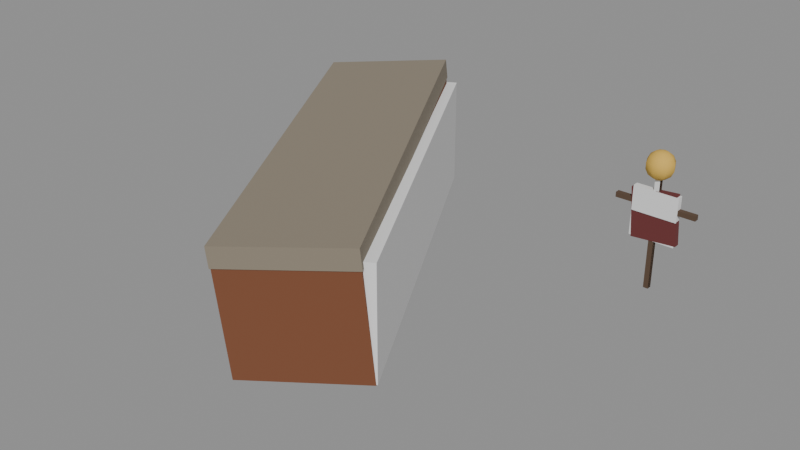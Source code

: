 # Source: mark-old-bus.blend  (saved by Blender 5.3.31; exported with 4.5.12 LTS)
import bpy
from mathutils import Matrix  # noqa: F401  (used for matrix-valued properties, if any)

bpy.ops.wm.read_factory_settings(use_empty=True)
scene = bpy.context.scene
scene.name = 'Scene'

# ---- collections
col_solids = bpy.data.collections.new('solids'); scene.collection.children.link(col_solids)

# ---- materials (node trees are filled in below, after node groups)
mat_7a4a30 = bpy.data.materials.new('#7a4a30')
mat_7a4a30.use_backface_culling = True
mat_7a4a30.diffuse_color = (0.1946, 0.06848, 0.02956, 1.0)
mat_8a8070 = bpy.data.materials.new('#8a8070')
mat_8a8070.use_backface_culling = True
mat_8a8070.diffuse_color = (0.2542, 0.2159, 0.162, 1.0)
mat_16181c = bpy.data.materials.new('#16181c')
mat_16181c.use_backface_culling = True
mat_16181c.diffuse_color = (0.008023, 0.009134, 0.01161, 1.0)
mat_141416 = bpy.data.materials.new('#141416')
mat_141416.use_backface_culling = True
mat_141416.diffuse_color = (0.006995, 0.006995, 0.008023, 1.0)
mat_5a4636 = bpy.data.materials.new('#5a4636')
mat_5a4636.use_backface_culling = True
mat_5a4636.diffuse_color = (0.1022, 0.06125, 0.03689, 1.0)
mat_d8b050 = bpy.data.materials.new('#d8b050')
mat_d8b050.use_backface_culling = True
mat_d8b050.diffuse_color = (0.6867, 0.4342, 0.08022, 1.0)
mat_6a3030 = bpy.data.materials.new('#6a3030')
mat_6a3030.use_backface_culling = True
mat_6a3030.diffuse_color = (0.1441, 0.02956, 0.02956, 1.0)

# ---- material node trees
mat_7a4a30.use_nodes = True; mat_7a4a30.node_tree.nodes.clear()
_N = mat_7a4a30.node_tree.nodes; _L = mat_7a4a30.node_tree.links
n0 = _N.new('ShaderNodeBsdfPrincipled'); n0.name = 'Principled BSDF'; n0.location = (-200, 100)
n0.inputs[0].default_value = (0.1946, 0.06848, 0.02956, 1.0)
n0.inputs[2].default_value = 0.9
n0.inputs[10].default_value = 0.005
n1 = _N.new('ShaderNodeOutputMaterial'); n1.name = 'Material Output'; n1.location = (200, 100)
_L.new(n0.outputs[0], n1.inputs[0])
n1.is_active_output = True
mat_8a8070.use_nodes = True; mat_8a8070.node_tree.nodes.clear()
_N = mat_8a8070.node_tree.nodes; _L = mat_8a8070.node_tree.links
n0 = _N.new('ShaderNodeBsdfPrincipled'); n0.name = 'Principled BSDF'; n0.location = (-200, 100)
n0.inputs[0].default_value = (0.2542, 0.2159, 0.162, 1.0)
n0.inputs[2].default_value = 0.9
n0.inputs[10].default_value = 0.005
n1 = _N.new('ShaderNodeOutputMaterial'); n1.name = 'Material Output'; n1.location = (200, 100)
_L.new(n0.outputs[0], n1.inputs[0])
n1.is_active_output = True
mat_16181c.use_nodes = True; mat_16181c.node_tree.nodes.clear()
_N = mat_16181c.node_tree.nodes; _L = mat_16181c.node_tree.links
n0 = _N.new('ShaderNodeBsdfPrincipled'); n0.name = 'Principled BSDF'; n0.location = (-200, 100)
n0.inputs[0].default_value = (0.008023, 0.009134, 0.01161, 1.0)
n0.inputs[2].default_value = 0.9
n0.inputs[10].default_value = 0.005
n1 = _N.new('ShaderNodeOutputMaterial'); n1.name = 'Material Output'; n1.location = (200, 100)
_L.new(n0.outputs[0], n1.inputs[0])
n1.is_active_output = True
mat_141416.use_nodes = True; mat_141416.node_tree.nodes.clear()
_N = mat_141416.node_tree.nodes; _L = mat_141416.node_tree.links
n0 = _N.new('ShaderNodeBsdfPrincipled'); n0.name = 'Principled BSDF'; n0.location = (-200, 100)
n0.inputs[0].default_value = (0.006995, 0.006995, 0.008023, 1.0)
n0.inputs[2].default_value = 0.9
n0.inputs[10].default_value = 0.005
n1 = _N.new('ShaderNodeOutputMaterial'); n1.name = 'Material Output'; n1.location = (200, 100)
_L.new(n0.outputs[0], n1.inputs[0])
n1.is_active_output = True
mat_5a4636.use_nodes = True; mat_5a4636.node_tree.nodes.clear()
_N = mat_5a4636.node_tree.nodes; _L = mat_5a4636.node_tree.links
n0 = _N.new('ShaderNodeBsdfPrincipled'); n0.name = 'Principled BSDF'; n0.location = (-200, 100)
n0.inputs[0].default_value = (0.1022, 0.06125, 0.03689, 1.0)
n0.inputs[2].default_value = 0.9
n0.inputs[10].default_value = 0.005
n1 = _N.new('ShaderNodeOutputMaterial'); n1.name = 'Material Output'; n1.location = (200, 100)
_L.new(n0.outputs[0], n1.inputs[0])
n1.is_active_output = True
mat_d8b050.use_nodes = True; mat_d8b050.node_tree.nodes.clear()
_N = mat_d8b050.node_tree.nodes; _L = mat_d8b050.node_tree.links
n0 = _N.new('ShaderNodeBsdfPrincipled'); n0.name = 'Principled BSDF'; n0.location = (-200, 100)
n0.inputs[0].default_value = (0.6867, 0.4342, 0.08022, 1.0)
n0.inputs[2].default_value = 0.9
n0.inputs[10].default_value = 0.005
n1 = _N.new('ShaderNodeOutputMaterial'); n1.name = 'Material Output'; n1.location = (200, 100)
_L.new(n0.outputs[0], n1.inputs[0])
n1.is_active_output = True
mat_6a3030.use_nodes = True; mat_6a3030.node_tree.nodes.clear()
_N = mat_6a3030.node_tree.nodes; _L = mat_6a3030.node_tree.links
n0 = _N.new('ShaderNodeBsdfPrincipled'); n0.name = 'Principled BSDF'; n0.location = (-200, 100)
n0.inputs[0].default_value = (0.1441, 0.02956, 0.02956, 1.0)
n0.inputs[2].default_value = 0.9
n0.inputs[10].default_value = 0.005
n1 = _N.new('ShaderNodeOutputMaterial'); n1.name = 'Material Output'; n1.location = (200, 100)
_L.new(n0.outputs[0], n1.inputs[0])
n1.is_active_output = True

# ---- meshes
me_00__7a4a30 = bpy.data.meshes.new('00_#7a4a30')
me_00__7a4a30.from_pydata([(-2.98, 2.925, 0.3113), (0.8535, -4.093, 0.07131), (-3.122, 2.772, 2.501), (0.7115, -4.245, 2.261), (-0.8794, 4.065, 0.5269), (2.954, -2.952, 0.2869), (-1.021, 3.913, 2.717), (2.812, -3.105, 2.477)], [], [(0, 1, 3, 2), (2, 3, 7, 6), (6, 7, 5, 4), (4, 5, 1, 0), (2, 6, 4, 0), (7, 3, 1, 5)])
me_00__7a4a30.materials.append(mat_7a4a30)
me_00__7a4a30.update()
me_01__8a8070_noshadow = bpy.data.meshes.new('01_#8a8070_noshadow')
me_01__8a8070_noshadow.from_pydata([(-3.143, 2.787, 2.401), (0.7101, -4.265, 2.159), (-3.169, 2.76, 2.799), (0.6842, -4.293, 2.558), (-1.007, 3.947, 2.62), (2.846, -3.106, 2.379), (-1.033, 3.919, 3.018), (2.82, -3.134, 2.777)], [], [(0, 1, 3, 2), (2, 3, 7, 6), (6, 7, 5, 4), (4, 5, 1, 0), (2, 6, 4, 0), (7, 3, 1, 5)])
me_01__8a8070_noshadow.materials.append(mat_8a8070)
me_01__8a8070_noshadow.update()
me_02__16181c_noshadow = bpy.data.meshes.new('02_#16181c_noshadow')
me_02__16181c_noshadow.from_pydata([(-2.847, 2.385, 1.538), (0.507, -3.755, 1.328), (-2.893, 2.337, 2.235), (0.4618, -3.804, 2.025), (-0.6942, 3.554, 1.759), (2.66, -2.586, 1.549), (-0.7394, 3.506, 2.456), (2.615, -2.635, 2.246)], [], [(0, 1, 3, 2), (2, 3, 7, 6), (6, 7, 5, 4), (4, 5, 1, 0), (2, 6, 4, 0), (7, 3, 1, 5)])
me_02__16181c_noshadow.materials.append(mat_16181c)
me_02__16181c_noshadow.update()
me_03__141416_r320 = bpy.data.meshes.new('03_#141416_r320')
me_03__141416_r320.from_pydata([(-2.356, 2.18, 0.4003), (-2.619, 2.037, 0.3733), (-2.332, 2.086, 0.661), (-2.595, 1.943, 0.6341), (-2.235, 1.877, 0.817), (-2.497, 1.735, 0.7901), (-2.102, 1.633, 0.8087), (-2.364, 1.491, 0.7817), (-1.983, 1.447, 0.6392), (-2.246, 1.305, 0.6122), (-1.925, 1.39, 0.3733), (-2.188, 1.248, 0.3464), (-1.949, 1.484, 0.1126), (-2.212, 1.341, 0.08562), (-2.046, 1.692, -0.04342), (-2.309, 1.55, -0.07037), (-2.18, 1.936, -0.03508), (-2.442, 1.794, -0.06203), (-2.298, 2.122, 0.1344), (-2.561, 1.98, 0.1075), (0.03977, -2.206, 0.2503), (-0.2228, -2.349, 0.2234), (0.06388, -2.3, 0.5111), (-0.1987, -2.443, 0.4841), (0.1611, -2.509, 0.667), (-0.1014, -2.651, 0.6401), (0.2944, -2.753, 0.6587), (0.03183, -2.895, 0.6318), (0.4128, -2.939, 0.4892), (0.1502, -3.081, 0.4623), (0.4711, -2.996, 0.2233), (0.2085, -3.138, 0.1964), (0.4469, -2.902, -0.03741), (0.1844, -3.045, -0.06436), (0.3497, -2.693, -0.1934), (0.08708, -2.836, -0.2204), (0.2164, -2.45, -0.1851), (-0.04619, -2.592, -0.212), (0.09803, -2.263, -0.01557), (-0.1646, -2.406, -0.04252)], [], [(30, 31, 33, 32), (24, 25, 27, 26), (0, 1, 3, 2), (2, 3, 5, 4), (4, 5, 7, 6), (28, 29, 31, 30), (22, 23, 25, 24), (6, 7, 9, 8), (8, 9, 11, 10), (10, 11, 13, 12), (26, 27, 29, 28), (20, 21, 23, 22), (12, 13, 15, 14), (14, 15, 17, 16), (3, 1, 19, 17, 15, 13, 11, 9, 7, 5), (16, 17, 19, 18), (18, 19, 1, 0), (0, 2, 4, 6, 8, 10, 12, 14, 16, 18), (32, 33, 35, 34), (34, 35, 37, 36), (27, 25, 23, 21, 39, 37, 35, 33, 31, 29), (36, 37, 39, 38), (38, 39, 21, 20), (32, 34, 36, 38, 20, 22, 24, 26, 28, 30)])
me_03__141416_r320.polygons.foreach_set('use_smooth', [1, 1, 1, 1, 1, 1, 1, 1, 1, 1, 1, 1, 1, 1, 0, 1, 1, 0, 1, 1, 0, 1, 1, 0])
_k = set([(0, 2), (0, 18), (1, 3), (1, 19), (2, 4), (3, 5), (4, 6), (5, 7), (6, 8), (7, 9), (8, 10), (9, 11), (10, 12), (11, 13), (12, 14), (13, 15), (14, 16), (15, 17), (16, 18), (17, 19), (20, 22), (20, 38), (21, 23), (21, 39), (22, 24), (23, 25), (24, 26), (25, 27), (26, 28), (27, 29), (28, 30), (29, 31), (30, 32), (31, 33), (32, 34), (33, 35), (34, 36), (35, 37), (36, 38), (37, 39)])
me_03__141416_r320.attributes.new('sharp_edge', 'BOOLEAN', 'EDGE').data.foreach_set('value', [ (min(e.vertices), max(e.vertices)) in _k for e in me_03__141416_r320.edges])
me_03__141416_r320.materials.append(mat_141416)
me_03__141416_r320.update()
me_04__5a4636_r320 = bpy.data.meshes.new('04_#5a4636_r320')
me_04__5a4636_r320.from_pydata([(4.45, 3.05, 0.0), (4.45, 2.95, 0.0), (4.45, 3.05, 2.4), (4.45, 2.95, 2.4), (4.55, 3.05, 0.0), (4.55, 2.95, 0.0), (4.55, 3.05, 2.4), (4.55, 2.95, 2.4), (3.7, 3.05, 1.65), (3.7, 2.95, 1.65), (3.7, 3.05, 1.75), (3.7, 2.95, 1.75), (5.3, 3.05, 1.65), (5.3, 2.95, 1.65), (5.3, 3.05, 1.75), (5.3, 2.95, 1.75)], [], [(0, 1, 3, 2), (2, 3, 7, 6), (6, 7, 5, 4), (4, 5, 1, 0), (2, 6, 4, 0), (7, 3, 1, 5), (8, 9, 11, 10), (10, 11, 15, 14), (14, 15, 13, 12), (12, 13, 9, 8), (10, 14, 12, 8), (15, 11, 9, 13)])
me_04__5a4636_r320.materials.append(mat_5a4636)
me_04__5a4636_r320.update()
me_05__d8b050_r110 = bpy.data.meshes.new('05_#d8b050_r110')
me_05__d8b050_r110.from_pydata([(4.5, 3.0, 2.78), (4.5, 3.273, 2.562), (4.5, 3.273, 2.438), (4.5, 3.0, 2.22), (4.586, 3.086, 2.752), (4.655, 3.155, 2.675), (4.693, 3.193, 2.562), (4.693, 3.193, 2.438), (4.655, 3.155, 2.325), (4.586, 3.086, 2.248), (4.621, 3.0, 2.752), (4.719, 3.0, 2.675), (4.773, 3.0, 2.562), (4.773, 3.0, 2.438), (4.719, 3.0, 2.325), (4.621, 3.0, 2.248), (4.586, 2.914, 2.752), (4.655, 2.845, 2.675), (4.693, 2.807, 2.562), (4.693, 2.807, 2.438), (4.655, 2.845, 2.325), (4.586, 2.914, 2.248), (4.5, 2.879, 2.752), (4.5, 2.781, 2.675), (4.5, 2.727, 2.562), (4.5, 2.727, 2.438), (4.5, 2.781, 2.325), (4.5, 2.879, 2.248), (4.414, 2.914, 2.752), (4.345, 2.845, 2.675), (4.307, 2.807, 2.562), (4.307, 2.807, 2.438), (4.345, 2.845, 2.325), (4.414, 2.914, 2.248), (4.379, 3.0, 2.752), (4.281, 3.0, 2.675), (4.227, 3.0, 2.562), (4.227, 3.0, 2.438), (4.281, 3.0, 2.325), (4.379, 3.0, 2.248), (4.414, 3.086, 2.752), (4.345, 3.155, 2.675), (4.307, 3.193, 2.562), (4.307, 3.193, 2.438), (4.345, 3.155, 2.325), (4.414, 3.086, 2.248), (4.5, 3.121, 2.752), (4.5, 3.219, 2.675), (4.5, 3.219, 2.325), (4.5, 3.121, 2.248)], [], [(48, 2, 7, 8), (1, 47, 5, 6), (46, 0, 4), (49, 48, 8, 9), (2, 1, 6, 7), (47, 46, 4, 5), (3, 49, 9), (3, 9, 15), (8, 7, 13, 14), (6, 5, 11, 12), (4, 0, 10), (9, 8, 14, 15), (7, 6, 12, 13), (5, 4, 10, 11), (14, 13, 19, 20), (12, 11, 17, 18), (10, 0, 16), (15, 14, 20, 21), (13, 12, 18, 19), (11, 10, 16, 17), (3, 15, 21), (16, 0, 22), (21, 20, 26, 27), (19, 18, 24, 25), (17, 16, 22, 23), (3, 21, 27), (20, 19, 25, 26), (18, 17, 23, 24), (27, 26, 32, 33), (25, 24, 30, 31), (23, 22, 28, 29), (3, 27, 33), (26, 25, 31, 32), (24, 23, 29, 30), (22, 0, 28), (31, 30, 36, 37), (29, 28, 34, 35), (3, 33, 39), (32, 31, 37, 38), (30, 29, 35, 36), (28, 0, 34), (33, 32, 38, 39), (3, 39, 45), (38, 37, 43, 44), (36, 35, 41, 42), (34, 0, 40), (39, 38, 44, 45), (37, 36, 42, 43), (35, 34, 40, 41), (3, 45, 49), (44, 43, 2, 48), (42, 41, 47, 1), (40, 0, 46), (45, 44, 48, 49), (43, 42, 1, 2), (41, 40, 46, 47)])
me_05__d8b050_r110.polygons.foreach_set('use_smooth', [True] * 56)
me_05__d8b050_r110.materials.append(mat_d8b050)
me_05__d8b050_r110.update()
me_06__6a3030_r320 = bpy.data.meshes.new('06_#6a3030_r320')
me_06__6a3030_r320.from_pydata([(4.091, 3.06, 0.9656), (4.091, 2.94, 0.9656), (4.011, 3.06, 1.962), (4.011, 2.94, 1.962), (4.989, 3.06, 1.038), (4.989, 2.94, 1.038), (4.909, 3.06, 2.034), (4.909, 2.94, 2.034)], [], [(0, 1, 3, 2), (2, 3, 7, 6), (6, 7, 5, 4), (4, 5, 1, 0), (2, 6, 4, 0), (7, 3, 1, 5)])
me_06__6a3030_r320.materials.append(mat_6a3030)
me_06__6a3030_r320.update()
me_solid = bpy.data.meshes.new('solid')
me_solid.from_pydata([(-0.5, -0.5, -0.5), (-0.5, -0.5, 0.5), (-0.5, 0.5, -0.5), (-0.5, 0.5, 0.5), (0.5, -0.5, -0.5), (0.5, -0.5, 0.5), (0.5, 0.5, -0.5), (0.5, 0.5, 0.5)], [], [(0, 1, 3, 2), (2, 3, 7, 6), (6, 7, 5, 4), (4, 5, 1, 0), (2, 6, 4, 0), (7, 3, 1, 5)])
me_solid.update()

# ---- objects
ob_00__7a4a30 = bpy.data.objects.new('00_#7a4a30', me_00__7a4a30)
ob_01__8a8070_noshadow = bpy.data.objects.new('01_#8a8070_noshadow', me_01__8a8070_noshadow)
ob_02__16181c_noshadow = bpy.data.objects.new('02_#16181c_noshadow', me_02__16181c_noshadow)
ob_03__141416_r320 = bpy.data.objects.new('03_#141416_r320', me_03__141416_r320)
ob_04__5a4636_r320 = bpy.data.objects.new('04_#5a4636_r320', me_04__5a4636_r320)
ob_05__d8b050_r110 = bpy.data.objects.new('05_#d8b050_r110', me_05__d8b050_r110)
ob_06__6a3030_r320 = bpy.data.objects.new('06_#6a3030_r320', me_06__6a3030_r320)
ob_solid = bpy.data.objects.new('solid', me_solid)
ob_solid_001 = bpy.data.objects.new('solid.001', me_solid)
ob_solid_002 = bpy.data.objects.new('solid.002', me_solid)

# ---- transforms, parenting, visibility, modifiers, constraints
ob_00__7a4a30.location = (0.0, 0.0, 0.0)
ob_01__8a8070_noshadow.location = (0.0, 0.0, 0.0)
ob_02__16181c_noshadow.location = (0.0, 0.0, 0.0)
ob_03__141416_r320.location = (0.0, 0.0, 0.0)
ob_04__5a4636_r320.location = (0.0, 0.0, 0.0)
ob_05__d8b050_r110.location = (0.0, 0.0, 0.0)
ob_06__6a3030_r320.location = (0.0, 0.0, 0.0)
ob_solid.location = (0.0, 0.0, 1.4)
ob_solid.rotation_euler = (1.571, -0.0, 0.5)
ob_solid.scale = (2.4, 2.2, 8.0)
ob_solid.display_type = 'WIRE'
ob_solid_001.location = (4.5, 3.0, 1.2)
ob_solid_001.rotation_euler = (1.571, -0.0, 0.0)
ob_solid_001.scale = (0.1, 2.4, 0.1)
ob_solid_001.display_type = 'WIRE'
ob_solid_002.location = (4.5, 3.0, 1.5)
ob_solid_002.rotation_euler = (1.571, -0.0, 0.0)
ob_solid_002.scale = (0.9, 1.0, 0.12)
ob_solid_002.display_type = 'WIRE'

# ---- collection membership
scene.collection.objects.link(ob_00__7a4a30)
scene.collection.objects.link(ob_01__8a8070_noshadow)
scene.collection.objects.link(ob_02__16181c_noshadow)
scene.collection.objects.link(ob_03__141416_r320)
scene.collection.objects.link(ob_04__5a4636_r320)
scene.collection.objects.link(ob_05__d8b050_r110)
scene.collection.objects.link(ob_06__6a3030_r320)
col_solids.objects.link(ob_solid)
col_solids.objects.link(ob_solid_001)
col_solids.objects.link(ob_solid_002)

# ---- scene / render settings (as saved in the file)
scene.frame_start = 1; scene.frame_end = 250; scene.frame_set(1)
scene.render.engine = 'BLENDER_EEVEE_NEXT'
scene.render.bake_bias = 0.0
scene.render.bake_samples = 0
scene.render.compositor_device = 'GPU'
scene.eevee.use_volume_custom_range = False
scene.eevee.fast_gi_thickness_near = 0.1
scene.eevee.fast_gi_thickness_far = 0.0
scene.eevee.ray_tracing_options.screen_trace_thickness = 0.1
bpy.context.view_layer.update()

# ---- added for rendering (the .blend has no active camera and no usable light): camera, sun + grey world if the file has none
cam_auto = bpy.data.cameras.new('AutoCamera')
cam_auto.lens = 50.0
cam_auto.sensor_width = 36.0
cam_auto.clip_end = 1000.0
ob_auto_camera = bpy.data.objects.new('AutoCamera', cam_auto)
scene.collection.objects.link(ob_auto_camera)
ob_auto_camera.location = (12.4879, -13.8104, 10.5366)
ob_auto_camera.rotation_euler = (1.09748, -7.21219e-08, 0.694738)
scene.camera = ob_auto_camera
light_auto_sun = bpy.data.lights.new('AutoSun', 'SUN')
light_auto_sun.energy = 3.0
light_auto_sun.angle = 0.0523599
ob_auto_sun = bpy.data.objects.new('AutoSun', light_auto_sun)
scene.collection.objects.link(ob_auto_sun)
ob_auto_sun.rotation_euler = (0.872665, 0.174533, 0.523599)
if scene.world is None:
    world_auto = bpy.data.worlds.new('AutoWorld')
    world_auto.color = (0.3, 0.3, 0.3)
    scene.world = world_auto
bpy.context.view_layer.update()

